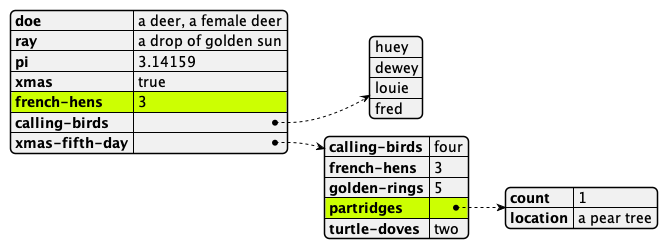

The diagram above was rendered by PlantUML. Its source (embedded in the PNG):
@startyaml
#highlight "french-hens"
#highlight "xmas-fifth-day" / "partridges"

doe: "a deer, a female deer"
ray: "a drop of golden sun"
pi: 3.14159
xmas: true
french-hens: 3
calling-birds:
	- huey
	- dewey
	- louie
	- fred
xmas-fifth-day:
	calling-birds: four
	french-hens: 3
	golden-rings: 5
	partridges:
		count: 1
		location: "a pear tree"
	turtle-doves: two
@endyaml